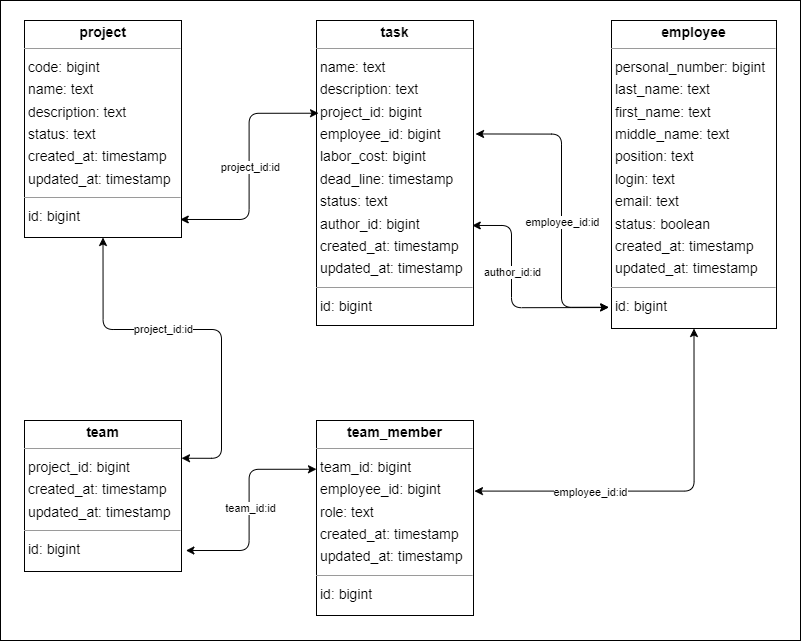

The diagram above was exported from draw.io. Its source (the exported page's mxGraphModel, read from the mxfile embedded in the PNG):
<mxGraphModel dx="1726" dy="876" grid="1" gridSize="10" guides="1" tooltips="1" connect="1" arrows="1" fold="1" page="1" pageScale="1" pageWidth="827" pageHeight="1169" background="none" math="0" shadow="0">
  <root>
    <mxCell id="0" />
    <mxCell id="1" parent="0" />
    <mxCell id="_BKZxQW5v_bd1D3gg7fW-22" value="" style="rounded=0;whiteSpace=wrap;html=1;" vertex="1" parent="1">
      <mxGeometry x="14" y="10" width="800" height="640" as="geometry" />
    </mxCell>
    <mxCell id="node0" value="&lt;p style=&quot;margin:0px;margin-top:4px;text-align:center;&quot;&gt;&lt;b&gt;employee&lt;/b&gt;&lt;/p&gt;&lt;hr size=&quot;1&quot;/&gt;&lt;p style=&quot;margin:0 0 0 4px;line-height:1.6;&quot;&gt; personal_number: bigint&lt;br/&gt; last_name: text&lt;br/&gt; first_name: text&lt;br/&gt; middle_name: text&lt;br/&gt; position: text&lt;br/&gt; login: text&lt;br/&gt; email: text&lt;br/&gt; status: boolean&lt;br/&gt; created_at: timestamp&lt;br/&gt; updated_at: timestamp&lt;/p&gt;&lt;hr size=&quot;1&quot;/&gt;&lt;p style=&quot;margin:0 0 0 4px;line-height:1.6;&quot;&gt; id: bigint&lt;/p&gt;" style="verticalAlign=top;align=left;overflow=fill;fontSize=14;fontFamily=Helvetica;html=1;rounded=0;shadow=0;comic=0;labelBackgroundColor=none;strokeWidth=1;" parent="1" vertex="1">
      <mxGeometry x="625" y="30" width="165" height="308" as="geometry" />
    </mxCell>
    <mxCell id="node4" value="&lt;p style=&quot;margin:0px;margin-top:4px;text-align:center;&quot;&gt;&lt;b&gt;project&lt;/b&gt;&lt;/p&gt;&lt;hr size=&quot;1&quot;/&gt;&lt;p style=&quot;margin:0 0 0 4px;line-height:1.6;&quot;&gt; code: bigint&lt;br/&gt; name: text&lt;br/&gt; description: text&lt;br/&gt; status: text&lt;br/&gt; created_at: timestamp&lt;br/&gt; updated_at: timestamp&lt;/p&gt;&lt;hr size=&quot;1&quot;/&gt;&lt;p style=&quot;margin:0 0 0 4px;line-height:1.6;&quot;&gt; id: bigint&lt;/p&gt;" style="verticalAlign=top;align=left;overflow=fill;fontSize=14;fontFamily=Helvetica;html=1;rounded=0;shadow=0;comic=0;labelBackgroundColor=none;strokeWidth=1;" parent="1" vertex="1">
      <mxGeometry x="38" y="30" width="157" height="217" as="geometry" />
    </mxCell>
    <mxCell id="node1" value="&lt;p style=&quot;margin:0px;margin-top:4px;text-align:center;&quot;&gt;&lt;b&gt;task&lt;/b&gt;&lt;/p&gt;&lt;hr size=&quot;1&quot;/&gt;&lt;p style=&quot;margin:0 0 0 4px;line-height:1.6;&quot;&gt; name: text&lt;br/&gt; description: text&lt;br/&gt; project_id: bigint&lt;br/&gt; employee_id: bigint&lt;br/&gt; labor_cost: bigint&lt;br/&gt; dead_line: timestamp&lt;br/&gt; status: text&lt;br/&gt; author_id: bigint&lt;br/&gt; created_at: timestamp&lt;br/&gt; updated_at: timestamp&lt;/p&gt;&lt;hr size=&quot;1&quot;/&gt;&lt;p style=&quot;margin:0 0 0 4px;line-height:1.6;&quot;&gt; id: bigint&lt;/p&gt;" style="verticalAlign=top;align=left;overflow=fill;fontSize=14;fontFamily=Helvetica;html=1;rounded=0;shadow=0;comic=0;labelBackgroundColor=none;strokeWidth=1;" parent="1" vertex="1">
      <mxGeometry x="330" y="30" width="157" height="305" as="geometry" />
    </mxCell>
    <mxCell id="node3" value="&lt;p style=&quot;margin:0px;margin-top:4px;text-align:center;&quot;&gt;&lt;b&gt;team&lt;/b&gt;&lt;/p&gt;&lt;hr size=&quot;1&quot;/&gt;&lt;p style=&quot;margin:0 0 0 4px;line-height:1.6;&quot;&gt; project_id: bigint&lt;br/&gt; created_at: timestamp&lt;br/&gt; updated_at: timestamp&lt;/p&gt;&lt;hr size=&quot;1&quot;/&gt;&lt;p style=&quot;margin:0 0 0 4px;line-height:1.6;&quot;&gt; id: bigint&lt;/p&gt;" style="verticalAlign=top;align=left;overflow=fill;fontSize=14;fontFamily=Helvetica;html=1;rounded=0;shadow=0;comic=0;labelBackgroundColor=none;strokeWidth=1;" parent="1" vertex="1">
      <mxGeometry x="38" y="430" width="157" height="151" as="geometry" />
    </mxCell>
    <mxCell id="node2" value="&lt;p style=&quot;margin:0px;margin-top:4px;text-align:center;&quot;&gt;&lt;b&gt;team_member&lt;/b&gt;&lt;/p&gt;&lt;hr size=&quot;1&quot;/&gt;&lt;p style=&quot;margin:0 0 0 4px;line-height:1.6;&quot;&gt; team_id: bigint&lt;br/&gt; employee_id: bigint&lt;br/&gt; role: text&lt;br/&gt; created_at: timestamp&lt;br/&gt; updated_at: timestamp&lt;/p&gt;&lt;hr size=&quot;1&quot;/&gt;&lt;p style=&quot;margin:0 0 0 4px;line-height:1.6;&quot;&gt; id: bigint&lt;/p&gt;" style="verticalAlign=top;align=left;overflow=fill;fontSize=14;fontFamily=Helvetica;html=1;rounded=0;shadow=0;comic=0;labelBackgroundColor=none;strokeWidth=1;" parent="1" vertex="1">
      <mxGeometry x="330" y="430" width="157" height="195" as="geometry" />
    </mxCell>
    <mxCell id="_BKZxQW5v_bd1D3gg7fW-1" value="" style="endArrow=classic;html=1;rounded=1;startArrow=classic;startFill=1;entryX=0.013;entryY=0.304;entryDx=0;entryDy=0;edgeStyle=orthogonalEdgeStyle;entryPerimeter=0;exitX=0.992;exitY=0.917;exitDx=0;exitDy=0;exitPerimeter=0;" edge="1" parent="1" source="node4" target="node1">
      <mxGeometry relative="1" as="geometry">
        <mxPoint x="205" y="280" as="sourcePoint" />
        <mxPoint x="305" y="280" as="targetPoint" />
      </mxGeometry>
    </mxCell>
    <mxCell id="_BKZxQW5v_bd1D3gg7fW-2" value="project_id:id" style="edgeLabel;resizable=0;html=1;align=center;verticalAlign=middle;" connectable="0" vertex="1" parent="_BKZxQW5v_bd1D3gg7fW-1">
      <mxGeometry relative="1" as="geometry" />
    </mxCell>
    <mxCell id="_BKZxQW5v_bd1D3gg7fW-3" value="" style="endArrow=classic;html=1;rounded=1;startArrow=classic;startFill=1;edgeStyle=orthogonalEdgeStyle;entryX=-0.016;entryY=0.931;entryDx=0;entryDy=0;entryPerimeter=0;exitX=1.013;exitY=0.372;exitDx=0;exitDy=0;exitPerimeter=0;" edge="1" parent="1" source="node1" target="node0">
      <mxGeometry relative="1" as="geometry">
        <mxPoint x="495" y="220" as="sourcePoint" />
        <mxPoint x="595" y="220" as="targetPoint" />
        <Array as="points">
          <mxPoint x="575" y="144" />
          <mxPoint x="575" y="317" />
        </Array>
      </mxGeometry>
    </mxCell>
    <mxCell id="_BKZxQW5v_bd1D3gg7fW-4" value="employee_id:id" style="edgeLabel;resizable=0;html=1;align=center;verticalAlign=middle;" connectable="0" vertex="1" parent="_BKZxQW5v_bd1D3gg7fW-3">
      <mxGeometry relative="1" as="geometry">
        <mxPoint y="19" as="offset" />
      </mxGeometry>
    </mxCell>
    <mxCell id="_BKZxQW5v_bd1D3gg7fW-5" value="" style="endArrow=classic;html=1;rounded=1;startArrow=classic;startFill=1;edgeStyle=orthogonalEdgeStyle;exitX=0.992;exitY=0.672;exitDx=0;exitDy=0;exitPerimeter=0;entryX=-0.018;entryY=0.932;entryDx=0;entryDy=0;entryPerimeter=0;" edge="1" parent="1" source="node1" target="node0">
      <mxGeometry relative="1" as="geometry">
        <mxPoint x="505" y="370.05" as="sourcePoint" />
        <mxPoint x="605" y="370.00000000000006" as="targetPoint" />
        <Array as="points">
          <mxPoint x="525" y="235" />
          <mxPoint x="525" y="317" />
        </Array>
      </mxGeometry>
    </mxCell>
    <mxCell id="_BKZxQW5v_bd1D3gg7fW-6" value="author_id:id" style="edgeLabel;resizable=0;html=1;align=center;verticalAlign=middle;" connectable="0" vertex="1" parent="_BKZxQW5v_bd1D3gg7fW-5">
      <mxGeometry relative="1" as="geometry">
        <mxPoint y="-25" as="offset" />
      </mxGeometry>
    </mxCell>
    <mxCell id="_BKZxQW5v_bd1D3gg7fW-13" value="" style="endArrow=classic;html=1;rounded=1;startArrow=classic;startFill=1;edgeStyle=orthogonalEdgeStyle;exitX=1.006;exitY=0.362;exitDx=0;exitDy=0;exitPerimeter=0;entryX=0.5;entryY=1;entryDx=0;entryDy=0;" edge="1" parent="1" source="node2" target="node0">
      <mxGeometry relative="1" as="geometry">
        <mxPoint x="535" y="420" as="sourcePoint" />
        <mxPoint x="635" y="420" as="targetPoint" />
      </mxGeometry>
    </mxCell>
    <mxCell id="_BKZxQW5v_bd1D3gg7fW-14" value="employee_id:id" style="edgeLabel;resizable=0;html=1;align=center;verticalAlign=middle;" connectable="0" vertex="1" parent="_BKZxQW5v_bd1D3gg7fW-13">
      <mxGeometry relative="1" as="geometry">
        <mxPoint x="-77" as="offset" />
      </mxGeometry>
    </mxCell>
    <mxCell id="_BKZxQW5v_bd1D3gg7fW-16" value="" style="endArrow=classic;html=1;rounded=1;startArrow=classic;startFill=1;edgeStyle=orthogonalEdgeStyle;entryX=0;entryY=0.25;entryDx=0;entryDy=0;exitX=1.028;exitY=0.861;exitDx=0;exitDy=0;exitPerimeter=0;" edge="1" parent="1" source="node3" target="node2">
      <mxGeometry relative="1" as="geometry">
        <mxPoint x="175" y="660" as="sourcePoint" />
        <mxPoint x="275" y="660" as="targetPoint" />
      </mxGeometry>
    </mxCell>
    <mxCell id="_BKZxQW5v_bd1D3gg7fW-17" value="team_id:id" style="edgeLabel;resizable=0;html=1;align=center;verticalAlign=middle;" connectable="0" vertex="1" parent="_BKZxQW5v_bd1D3gg7fW-16">
      <mxGeometry relative="1" as="geometry" />
    </mxCell>
    <mxCell id="_BKZxQW5v_bd1D3gg7fW-18" value="" style="endArrow=classic;html=1;rounded=1;startArrow=classic;startFill=1;edgeStyle=orthogonalEdgeStyle;entryX=1;entryY=0.25;entryDx=0;entryDy=0;exitX=0.5;exitY=1;exitDx=0;exitDy=0;" edge="1" parent="1" source="node4" target="node3">
      <mxGeometry relative="1" as="geometry">
        <mxPoint x="45" y="320" as="sourcePoint" />
        <mxPoint x="145" y="320" as="targetPoint" />
        <Array as="points">
          <mxPoint x="117" y="339" />
          <mxPoint x="235" y="339" />
          <mxPoint x="235" y="468" />
        </Array>
      </mxGeometry>
    </mxCell>
    <mxCell id="_BKZxQW5v_bd1D3gg7fW-19" value="project_id:id" style="edgeLabel;resizable=0;html=1;align=center;verticalAlign=middle;" connectable="0" vertex="1" parent="_BKZxQW5v_bd1D3gg7fW-18">
      <mxGeometry relative="1" as="geometry">
        <mxPoint x="-39" y="-1" as="offset" />
      </mxGeometry>
    </mxCell>
  </root>
</mxGraphModel>